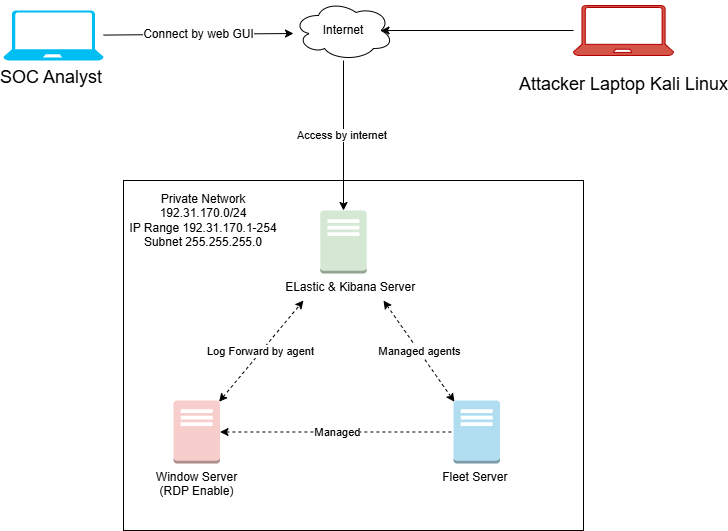

The diagram above was exported from draw.io. Its source (the exported page's mxGraphModel, read from the mxfile embedded in the PNG):
<mxGraphModel dx="1059" dy="549" grid="1" gridSize="10" guides="1" tooltips="1" connect="1" arrows="1" fold="1" page="1" pageScale="1" pageWidth="850" pageHeight="1100" math="0" shadow="0">
  <root>
    <mxCell id="0" />
    <mxCell id="1" parent="0" />
    <mxCell id="U9oAhwl9vmC8RJfiMAJt-4" value="&lt;font style=&quot;font-size: 12px;&quot;&gt;Connect by web GUI&lt;/font&gt;" style="rounded=0;orthogonalLoop=1;jettySize=auto;html=1;" edge="1" parent="1" source="U9oAhwl9vmC8RJfiMAJt-1">
      <mxGeometry relative="1" as="geometry">
        <mxPoint x="350" y="103" as="targetPoint" />
      </mxGeometry>
    </mxCell>
    <mxCell id="U9oAhwl9vmC8RJfiMAJt-1" value="&lt;font style=&quot;font-size: 18px;&quot;&gt;SOC Analyst&amp;nbsp;&lt;/font&gt;" style="verticalLabelPosition=bottom;html=1;verticalAlign=top;align=center;strokeColor=none;fillColor=#00BEF2;shape=mxgraph.azure.laptop;pointerEvents=1;" vertex="1" parent="1">
      <mxGeometry x="60" y="80" width="100" height="50" as="geometry" />
    </mxCell>
    <mxCell id="U9oAhwl9vmC8RJfiMAJt-2" value="Internet" style="ellipse;shape=cloud;whiteSpace=wrap;html=1;align=center;" vertex="1" parent="1">
      <mxGeometry x="350" y="70" width="100" height="60" as="geometry" />
    </mxCell>
    <mxCell id="U9oAhwl9vmC8RJfiMAJt-7" value="" style="rounded=0;whiteSpace=wrap;html=1;" vertex="1" parent="1">
      <mxGeometry x="180" y="250" width="460" height="350" as="geometry" />
    </mxCell>
    <mxCell id="U9oAhwl9vmC8RJfiMAJt-8" value="&amp;nbsp; &amp;nbsp; &amp;nbsp;ELastic &amp;amp; Kibana Server&amp;nbsp;" style="outlineConnect=0;dashed=0;verticalLabelPosition=bottom;verticalAlign=top;align=center;html=1;shape=mxgraph.aws3.traditional_server;fillColor=#d5e8d4;strokeColor=#82b366;" vertex="1" parent="1">
      <mxGeometry x="376.75" y="280" width="46.5" height="63" as="geometry" />
    </mxCell>
    <mxCell id="U9oAhwl9vmC8RJfiMAJt-10" value="Window Server&lt;div&gt;&lt;span style=&quot;background-color: transparent; color: light-dark(rgb(0, 0, 0), rgb(255, 255, 255));&quot;&gt;(RDP Enable)&lt;/span&gt;&lt;/div&gt;" style="outlineConnect=0;dashed=0;verticalLabelPosition=bottom;verticalAlign=top;align=center;html=1;shape=mxgraph.aws3.traditional_server;fillColor=#f8cecc;strokeColor=#b85450;" vertex="1" parent="1">
      <mxGeometry x="230" y="470" width="46.5" height="63" as="geometry" />
    </mxCell>
    <mxCell id="U9oAhwl9vmC8RJfiMAJt-12" value="Managed agents" style="rounded=0;orthogonalLoop=1;jettySize=auto;html=1;exitX=0.02;exitY=0.02;exitDx=0;exitDy=0;exitPerimeter=0;startArrow=classic;startFill=1;dashed=1;" edge="1" parent="1" source="U9oAhwl9vmC8RJfiMAJt-11">
      <mxGeometry relative="1" as="geometry">
        <mxPoint x="440" y="370" as="targetPoint" />
      </mxGeometry>
    </mxCell>
    <mxCell id="U9oAhwl9vmC8RJfiMAJt-11" value="Fleet Server&amp;nbsp;" style="outlineConnect=0;dashed=0;verticalLabelPosition=bottom;verticalAlign=top;align=center;html=1;shape=mxgraph.aws3.traditional_server;fillColor=#b1ddf0;strokeColor=#10739e;" vertex="1" parent="1">
      <mxGeometry x="510" y="470" width="46.5" height="63" as="geometry" />
    </mxCell>
    <mxCell id="U9oAhwl9vmC8RJfiMAJt-13" value="Log Forward by agent" style="rounded=0;orthogonalLoop=1;jettySize=auto;html=1;exitX=0.98;exitY=0.02;exitDx=0;exitDy=0;exitPerimeter=0;startArrow=classic;startFill=1;dashed=1;" edge="1" parent="1" source="U9oAhwl9vmC8RJfiMAJt-10">
      <mxGeometry relative="1" as="geometry">
        <mxPoint x="360" y="370" as="targetPoint" />
      </mxGeometry>
    </mxCell>
    <mxCell id="U9oAhwl9vmC8RJfiMAJt-14" value="Managed" style="edgeStyle=orthogonalEdgeStyle;rounded=0;orthogonalLoop=1;jettySize=auto;html=1;exitX=1;exitY=0.5;exitDx=0;exitDy=0;exitPerimeter=0;entryX=0;entryY=0.5;entryDx=0;entryDy=0;entryPerimeter=0;startArrow=classic;startFill=1;dashed=1;endArrow=none;" edge="1" parent="1" source="U9oAhwl9vmC8RJfiMAJt-10" target="U9oAhwl9vmC8RJfiMAJt-11">
      <mxGeometry relative="1" as="geometry" />
    </mxCell>
    <mxCell id="U9oAhwl9vmC8RJfiMAJt-18" value="Private Network 192.31.170.0/24&lt;div&gt;IP Range 192.31.170.1-254&lt;/div&gt;&lt;div&gt;Subnet 255.255.255.0&lt;/div&gt;" style="text;html=1;align=center;verticalAlign=middle;whiteSpace=wrap;rounded=0;" vertex="1" parent="1">
      <mxGeometry x="180" y="240" width="160" height="100" as="geometry" />
    </mxCell>
    <mxCell id="U9oAhwl9vmC8RJfiMAJt-19" value="&lt;p&gt;&lt;font style=&quot;font-size: 18px; color: rgb(0, 0, 0);&quot;&gt;Attacker Laptop Kali Linux&lt;/font&gt;&lt;/p&gt;" style="verticalLabelPosition=bottom;html=1;verticalAlign=top;align=center;strokeColor=#B20000;fillColor=light-dark(#d55448, #ff9281);shape=mxgraph.azure.laptop;pointerEvents=1;fontColor=#ffffff;" vertex="1" parent="1">
      <mxGeometry x="630" y="75" width="100" height="50" as="geometry" />
    </mxCell>
    <mxCell id="U9oAhwl9vmC8RJfiMAJt-20" value="Access by internet&amp;nbsp;" style="edgeStyle=orthogonalEdgeStyle;rounded=0;orthogonalLoop=1;jettySize=auto;html=1;entryX=0.5;entryY=0;entryDx=0;entryDy=0;entryPerimeter=0;" edge="1" parent="1" source="U9oAhwl9vmC8RJfiMAJt-2" target="U9oAhwl9vmC8RJfiMAJt-8">
      <mxGeometry relative="1" as="geometry" />
    </mxCell>
    <mxCell id="U9oAhwl9vmC8RJfiMAJt-23" style="rounded=0;orthogonalLoop=1;jettySize=auto;html=1;entryX=0.875;entryY=0.5;entryDx=0;entryDy=0;entryPerimeter=0;" edge="1" parent="1" source="U9oAhwl9vmC8RJfiMAJt-19" target="U9oAhwl9vmC8RJfiMAJt-2">
      <mxGeometry relative="1" as="geometry" />
    </mxCell>
  </root>
</mxGraphModel>